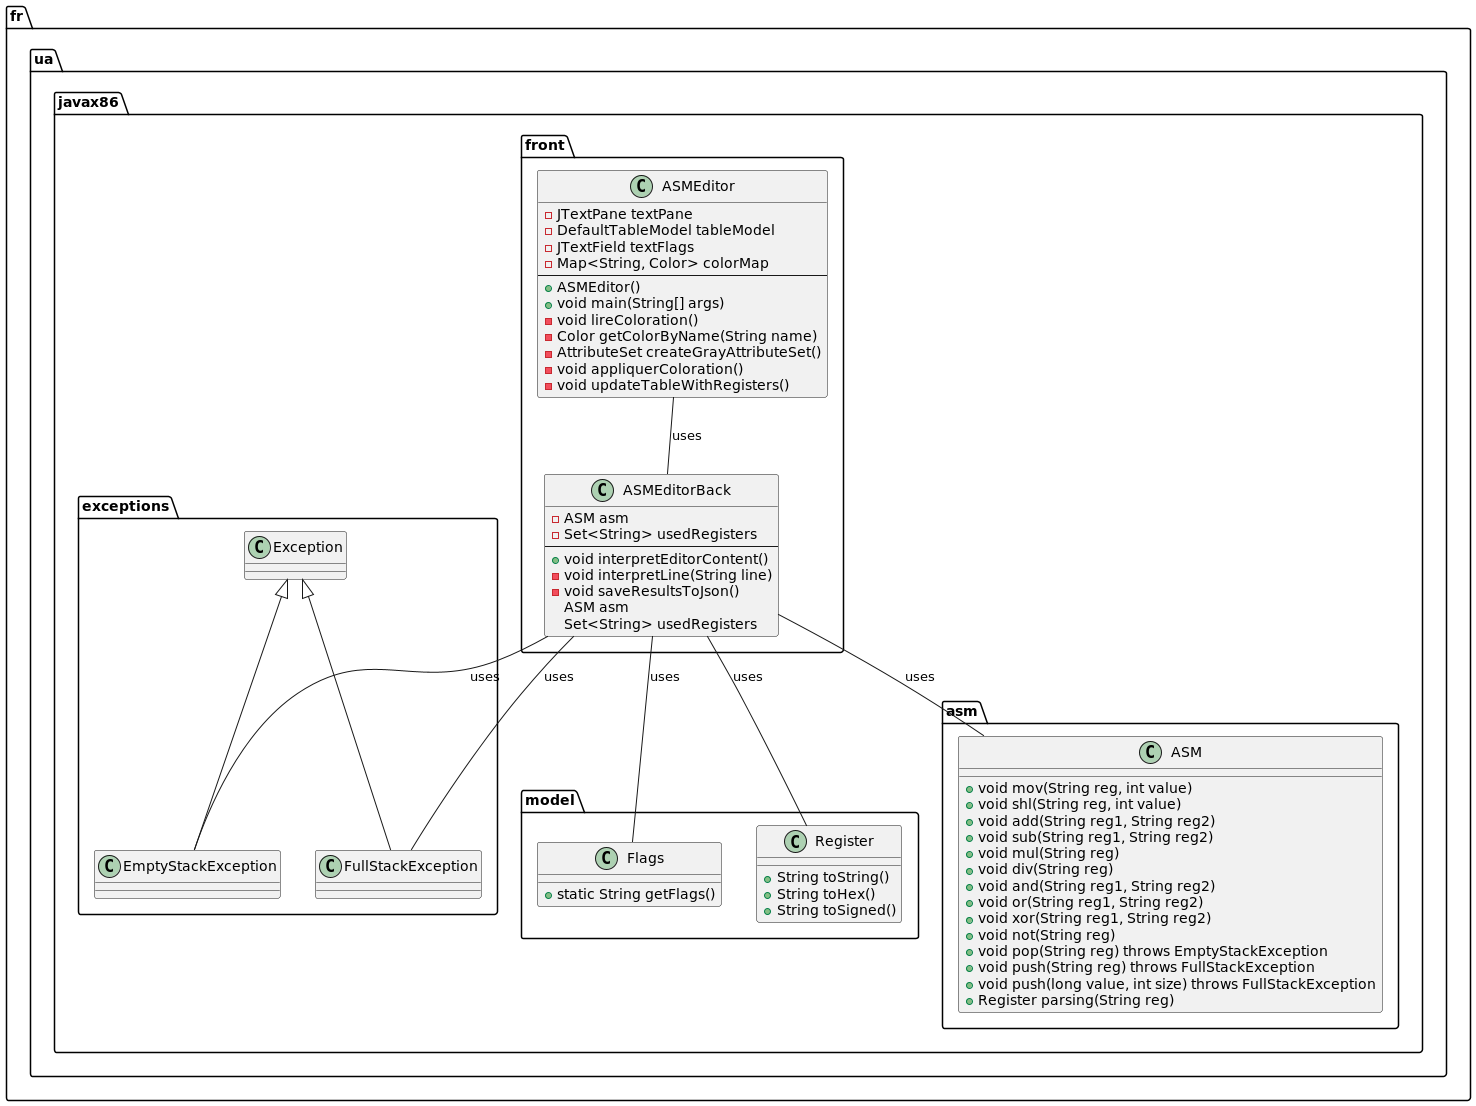

The diagram above was rendered by PlantUML. Its source (embedded in the PNG):
@startuml

package "fr.ua.javax86.front" {

    class ASMEditor {
        - JTextPane textPane
        - DefaultTableModel tableModel
        - JTextField textFlags
        - Map<String, Color> colorMap
        --
        + ASMEditor()
        + void main(String[] args)
        - void lireColoration()
        - Color getColorByName(String name)
        - AttributeSet createGrayAttributeSet()
        - void appliquerColoration()
        - void updateTableWithRegisters()
    }

    class ASMEditorBack {
        - ASM asm
        - Set<String> usedRegisters
        --
        + void interpretEditorContent()
        - void interpretLine(String line)
        - void saveResultsToJson()
    }

    ASMEditor -- ASMEditorBack : uses

    ASMEditorBack : ASM asm
    ASMEditorBack : Set<String> usedRegisters
}

package "fr.ua.javax86.asm" {
    class ASM {
        + void mov(String reg, int value)
        + void shl(String reg, int value)
        + void add(String reg1, String reg2)
        + void sub(String reg1, String reg2)
        + void mul(String reg)
        + void div(String reg)
        + void and(String reg1, String reg2)
        + void or(String reg1, String reg2)
        + void xor(String reg1, String reg2)
        + void not(String reg)
        + void pop(String reg) throws EmptyStackException
        + void push(String reg) throws FullStackException
        + void push(long value, int size) throws FullStackException
        + Register parsing(String reg)
    }
}

package "fr.ua.javax86.exceptions" {
    class EmptyStackException extends Exception {
    }

    class FullStackException extends Exception {
    }
}

package "fr.ua.javax86.model" {
    class Flags {
        + static String getFlags()
    }

    class Register {
        + String toString()
        + String toHex()
        + String toSigned()
    }
}

ASMEditorBack -- ASM : uses
ASMEditorBack -- Register : uses
ASMEditorBack -- Flags : uses
ASMEditorBack -- EmptyStackException : uses
ASMEditorBack -- FullStackException : uses

@enduml